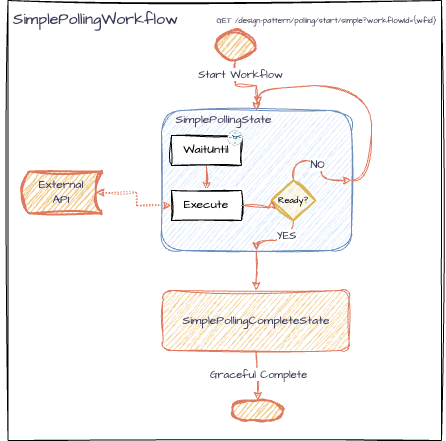

The diagram above was exported from draw.io. Its source (the exported page's mxGraphModel, read from the mxfile embedded in the PNG):
<mxGraphModel dx="643" dy="654" grid="1" gridSize="10" guides="1" tooltips="1" connect="1" arrows="1" fold="1" page="1" pageScale="1" pageWidth="827" pageHeight="1169" math="0" shadow="0">
  <root>
    <mxCell id="0" />
    <mxCell id="1" parent="0" />
    <mxCell id="cjhz8FMrWi6WpKyyzePT-2" value="" style="verticalLabelPosition=bottom;verticalAlign=top;html=1;shape=mxgraph.basic.rect;fillColor2=none;strokeWidth=1;size=20;indent=5;sketch=1;hachureGap=4;jiggle=2;curveFitting=1;fontFamily=Architects Daughter;fontSource=https%3A%2F%2Ffonts.googleapis.com%2Fcss%3Ffamily%3DArchitects%2BDaughter;" vertex="1" parent="1">
      <mxGeometry x="186.5" y="20" width="433.5" height="440" as="geometry" />
    </mxCell>
    <mxCell id="8qOGhP3x8UK2OwMhdg-s-6" style="edgeStyle=orthogonalEdgeStyle;rounded=0;sketch=1;hachureGap=4;jiggle=2;curveFitting=1;orthogonalLoop=1;jettySize=auto;html=1;strokeColor=none;fontFamily=Architects Daughter;fontSource=https%3A%2F%2Ffonts.googleapis.com%2Fcss%3Ffamily%3DArchitects%2BDaughter;fontColor=#393C56;fillColor=#F2CC8F;curved=1;" parent="1" source="8qOGhP3x8UK2OwMhdg-s-1" edge="1">
      <mxGeometry relative="1" as="geometry">
        <mxPoint x="350" y="240" as="targetPoint" />
        <Array as="points">
          <mxPoint x="420" y="150" />
        </Array>
      </mxGeometry>
    </mxCell>
    <mxCell id="cjhz8FMrWi6WpKyyzePT-18" value="" style="edgeStyle=orthogonalEdgeStyle;rounded=0;sketch=1;hachureGap=4;jiggle=2;curveFitting=1;orthogonalLoop=1;jettySize=auto;html=1;strokeColor=#E07A5F;fontFamily=Architects Daughter;fontSource=https%3A%2F%2Ffonts.googleapis.com%2Fcss%3Ffamily%3DArchitects%2BDaughter;fontColor=#393C56;fillColor=#F2CC8F;" edge="1" parent="1" source="8qOGhP3x8UK2OwMhdg-s-1" target="8qOGhP3x8UK2OwMhdg-s-2">
      <mxGeometry relative="1" as="geometry" />
    </mxCell>
    <mxCell id="8qOGhP3x8UK2OwMhdg-s-1" value="" style="rounded=1;whiteSpace=wrap;html=1;shadow=0;glass=0;fillStyle=auto;fillColor=#dae8fc;strokeColor=#6c8ebf;sketch=1;curveFitting=1;jiggle=2;labelBackgroundColor=none;" parent="1" vertex="1">
      <mxGeometry x="340" y="130" width="190" height="140" as="geometry" />
    </mxCell>
    <mxCell id="8qOGhP3x8UK2OwMhdg-s-2" value="&lt;font data-font-src=&quot;https://fonts.googleapis.com/css?family=Architects+Daughter&quot; face=&quot;Architects Daughter&quot;&gt;SimplePollingCompleteState&lt;/font&gt;" style="rounded=1;whiteSpace=wrap;html=1;shadow=0;glass=0;fillStyle=auto;fillColor=#F2CC8F;strokeColor=#E07A5F;sketch=1;curveFitting=1;jiggle=2;labelBackgroundColor=none;fontColor=#393C56;" parent="1" vertex="1">
      <mxGeometry x="341.5" y="310" width="186" height="60" as="geometry" />
    </mxCell>
    <mxCell id="8qOGhP3x8UK2OwMhdg-s-13" style="edgeStyle=orthogonalEdgeStyle;rounded=0;sketch=1;hachureGap=4;jiggle=2;curveFitting=1;orthogonalLoop=1;jettySize=auto;html=1;entryX=0.5;entryY=0;entryDx=0;entryDy=0;strokeColor=#E07A5F;fontFamily=Architects Daughter;fontSource=https%3A%2F%2Ffonts.googleapis.com%2Fcss%3Ffamily%3DArchitects%2BDaughter;fontColor=#393C56;fillColor=#F2CC8F;" parent="1" source="8qOGhP3x8UK2OwMhdg-s-12" target="8qOGhP3x8UK2OwMhdg-s-1" edge="1">
      <mxGeometry relative="1" as="geometry" />
    </mxCell>
    <mxCell id="8qOGhP3x8UK2OwMhdg-s-14" value="Start Workflow" style="edgeLabel;html=1;align=center;verticalAlign=middle;resizable=0;points=[];sketch=1;hachureGap=4;jiggle=2;curveFitting=1;strokeColor=#E07A5F;fontFamily=Architects Daughter;fontSource=https%3A%2F%2Ffonts.googleapis.com%2Fcss%3Ffamily%3DArchitects%2BDaughter;fontColor=#393C56;fillColor=#F2CC8F;" parent="8qOGhP3x8UK2OwMhdg-s-13" vertex="1" connectable="0">
      <mxGeometry x="-0.1762" y="-1" relative="1" as="geometry">
        <mxPoint x="1" y="-12" as="offset" />
      </mxGeometry>
    </mxCell>
    <mxCell id="8qOGhP3x8UK2OwMhdg-s-12" value="" style="strokeWidth=2;html=1;shape=mxgraph.flowchart.start_2;whiteSpace=wrap;sketch=1;hachureGap=4;jiggle=2;curveFitting=1;strokeColor=#E07A5F;fontFamily=Architects Daughter;fontSource=https%3A%2F%2Ffonts.googleapis.com%2Fcss%3Ffamily%3DArchitects%2BDaughter;fontColor=#393C56;fillColor=#F2CC8F;" parent="1" vertex="1">
      <mxGeometry x="395" y="50" width="38" height="30" as="geometry" />
    </mxCell>
    <mxCell id="8qOGhP3x8UK2OwMhdg-s-15" value="SimplePollingState" style="text;html=1;align=center;verticalAlign=middle;resizable=0;points=[];autosize=1;strokeColor=none;fillColor=none;fontFamily=Architects Daughter;fontSource=https%3A%2F%2Ffonts.googleapis.com%2Fcss%3Ffamily%3DArchitects%2BDaughter;fontColor=#393C56;" parent="1" vertex="1">
      <mxGeometry x="341.5" y="125" width="120" height="30" as="geometry" />
    </mxCell>
    <mxCell id="cjhz8FMrWi6WpKyyzePT-11" value="" style="edgeStyle=orthogonalEdgeStyle;rounded=0;sketch=1;hachureGap=4;jiggle=2;curveFitting=1;orthogonalLoop=1;jettySize=auto;html=1;strokeColor=#E07A5F;fontFamily=Architects Daughter;fontSource=https%3A%2F%2Ffonts.googleapis.com%2Fcss%3Ffamily%3DArchitects%2BDaughter;fontColor=#393C56;fillColor=#F2CC8F;" edge="1" parent="1" source="8qOGhP3x8UK2OwMhdg-s-16" target="8qOGhP3x8UK2OwMhdg-s-19">
      <mxGeometry relative="1" as="geometry" />
    </mxCell>
    <mxCell id="8qOGhP3x8UK2OwMhdg-s-16" value="WaitUntil" style="rounded=0;whiteSpace=wrap;html=1;sketch=1;hachureGap=4;jiggle=2;curveFitting=1;fontFamily=Architects Daughter;fontSource=https%3A%2F%2Ffonts.googleapis.com%2Fcss%3Ffamily%3DArchitects%2BDaughter;" parent="1" vertex="1">
      <mxGeometry x="350" y="155" width="70" height="30" as="geometry" />
    </mxCell>
    <mxCell id="cjhz8FMrWi6WpKyyzePT-27" style="edgeStyle=orthogonalEdgeStyle;rounded=0;sketch=1;hachureGap=4;jiggle=2;curveFitting=1;orthogonalLoop=1;jettySize=auto;html=1;exitX=0.5;exitY=0;exitDx=0;exitDy=0;exitPerimeter=0;entryX=1;entryY=0.5;entryDx=0;entryDy=0;strokeColor=#E07A5F;fontFamily=Architects Daughter;fontSource=https%3A%2F%2Ffonts.googleapis.com%2Fcss%3Ffamily%3DArchitects%2BDaughter;fontColor=#393C56;fillColor=#F2CC8F;curved=1;" edge="1" parent="1" source="8qOGhP3x8UK2OwMhdg-s-17" target="8qOGhP3x8UK2OwMhdg-s-1">
      <mxGeometry relative="1" as="geometry">
        <Array as="points">
          <mxPoint x="472" y="180" />
          <mxPoint x="500" y="180" />
          <mxPoint x="500" y="200" />
        </Array>
      </mxGeometry>
    </mxCell>
    <mxCell id="cjhz8FMrWi6WpKyyzePT-28" value="NO" style="edgeLabel;html=1;align=center;verticalAlign=middle;resizable=0;points=[];sketch=1;hachureGap=4;jiggle=2;curveFitting=1;strokeColor=#E07A5F;fontFamily=Architects Daughter;fontSource=https%3A%2F%2Ffonts.googleapis.com%2Fcss%3Ffamily%3DArchitects%2BDaughter;fontColor=#393C56;fillColor=#F2CC8F;" vertex="1" connectable="0" parent="cjhz8FMrWi6WpKyyzePT-27">
      <mxGeometry x="0.0557" y="-4" relative="1" as="geometry">
        <mxPoint as="offset" />
      </mxGeometry>
    </mxCell>
    <mxCell id="cjhz8FMrWi6WpKyyzePT-29" style="edgeStyle=orthogonalEdgeStyle;rounded=0;sketch=1;hachureGap=4;jiggle=2;curveFitting=1;orthogonalLoop=1;jettySize=auto;html=1;exitX=0.5;exitY=1;exitDx=0;exitDy=0;exitPerimeter=0;entryX=0.5;entryY=1;entryDx=0;entryDy=0;strokeColor=#E07A5F;fontFamily=Architects Daughter;fontSource=https%3A%2F%2Ffonts.googleapis.com%2Fcss%3Ffamily%3DArchitects%2BDaughter;fontColor=#393C56;fillColor=#F2CC8F;curved=1;" edge="1" parent="1" source="8qOGhP3x8UK2OwMhdg-s-17" target="8qOGhP3x8UK2OwMhdg-s-1">
      <mxGeometry relative="1" as="geometry">
        <Array as="points">
          <mxPoint x="472" y="260" />
          <mxPoint x="435" y="260" />
        </Array>
      </mxGeometry>
    </mxCell>
    <mxCell id="cjhz8FMrWi6WpKyyzePT-30" value="YES" style="edgeLabel;html=1;align=center;verticalAlign=middle;resizable=0;points=[];sketch=1;hachureGap=4;jiggle=2;curveFitting=1;strokeColor=#E07A5F;fontFamily=Architects Daughter;fontSource=https%3A%2F%2Ffonts.googleapis.com%2Fcss%3Ffamily%3DArchitects%2BDaughter;fontColor=#393C56;fillColor=#F2CC8F;" vertex="1" connectable="0" parent="cjhz8FMrWi6WpKyyzePT-29">
      <mxGeometry x="-0.1765" y="-5" relative="1" as="geometry">
        <mxPoint as="offset" />
      </mxGeometry>
    </mxCell>
    <mxCell id="8qOGhP3x8UK2OwMhdg-s-17" value="&lt;font style=&quot;font-size: 9px;&quot;&gt;Ready?&lt;/font&gt;" style="strokeWidth=2;html=1;shape=mxgraph.flowchart.decision;whiteSpace=wrap;sketch=1;hachureGap=4;jiggle=2;curveFitting=1;strokeColor=#d6b656;fontFamily=Architects Daughter;fontSource=https%3A%2F%2Ffonts.googleapis.com%2Fcss%3Ffamily%3DArchitects%2BDaughter;fillColor=#fff2cc;" parent="1" vertex="1">
      <mxGeometry x="450" y="200" width="44" height="40" as="geometry" />
    </mxCell>
    <mxCell id="8qOGhP3x8UK2OwMhdg-s-19" value="Execute" style="rounded=0;whiteSpace=wrap;html=1;sketch=1;hachureGap=4;jiggle=2;curveFitting=1;fontFamily=Architects Daughter;fontSource=https%3A%2F%2Ffonts.googleapis.com%2Fcss%3Ffamily%3DArchitects%2BDaughter;" parent="1" vertex="1">
      <mxGeometry x="350" y="210" width="70" height="30" as="geometry" />
    </mxCell>
    <mxCell id="8qOGhP3x8UK2OwMhdg-s-28" value="" style="strokeWidth=2;html=1;shape=mxgraph.flowchart.terminator;whiteSpace=wrap;sketch=1;hachureGap=4;jiggle=2;curveFitting=1;strokeColor=#E07A5F;fontFamily=Architects Daughter;fontSource=https%3A%2F%2Ffonts.googleapis.com%2Fcss%3Ffamily%3DArchitects%2BDaughter;fontColor=#393C56;fillColor=#F2CC8F;" parent="1" vertex="1">
      <mxGeometry x="411" y="420" width="50.5" height="20" as="geometry" />
    </mxCell>
    <mxCell id="8qOGhP3x8UK2OwMhdg-s-29" style="edgeStyle=orthogonalEdgeStyle;rounded=0;sketch=1;hachureGap=4;jiggle=2;curveFitting=1;orthogonalLoop=1;jettySize=auto;html=1;exitX=0.5;exitY=1;exitDx=0;exitDy=0;entryX=0.5;entryY=0;entryDx=0;entryDy=0;entryPerimeter=0;strokeColor=#E07A5F;fontFamily=Architects Daughter;fontSource=https%3A%2F%2Ffonts.googleapis.com%2Fcss%3Ffamily%3DArchitects%2BDaughter;fontColor=#393C56;fillColor=#F2CC8F;" parent="1" source="8qOGhP3x8UK2OwMhdg-s-2" target="8qOGhP3x8UK2OwMhdg-s-28" edge="1">
      <mxGeometry relative="1" as="geometry" />
    </mxCell>
    <mxCell id="8qOGhP3x8UK2OwMhdg-s-30" value="Graceful Complete" style="edgeLabel;html=1;align=center;verticalAlign=middle;resizable=0;points=[];sketch=1;hachureGap=4;jiggle=2;curveFitting=1;strokeColor=#E07A5F;fontFamily=Architects Daughter;fontSource=https%3A%2F%2Ffonts.googleapis.com%2Fcss%3Ffamily%3DArchitects%2BDaughter;fontColor=#393C56;fillColor=#F2CC8F;" parent="8qOGhP3x8UK2OwMhdg-s-29" vertex="1" connectable="0">
      <mxGeometry x="-0.0929" y="2" relative="1" as="geometry">
        <mxPoint as="offset" />
      </mxGeometry>
    </mxCell>
    <mxCell id="cjhz8FMrWi6WpKyyzePT-3" value="&lt;font style=&quot;font-size: 16px;&quot;&gt;SimplePollingWorkflow&lt;/font&gt;" style="text;html=1;align=center;verticalAlign=middle;resizable=0;points=[];autosize=1;strokeColor=none;fillColor=none;fontFamily=Architects Daughter;fontSource=https%3A%2F%2Ffonts.googleapis.com%2Fcss%3Ffamily%3DArchitects%2BDaughter;fontColor=#393C56;" vertex="1" parent="1">
      <mxGeometry x="178.5" y="24" width="190" height="30" as="geometry" />
    </mxCell>
    <mxCell id="cjhz8FMrWi6WpKyyzePT-4" value="&lt;font style=&quot;font-size: 8px;&quot;&gt;GET /design-pattern/polling/start/simple?workflowId={wfid}&lt;/font&gt;" style="text;html=1;align=center;verticalAlign=middle;resizable=0;points=[];autosize=1;strokeColor=none;fillColor=none;fontFamily=Architects Daughter;fontSource=https%3A%2F%2Ffonts.googleapis.com%2Fcss%3Ffamily%3DArchitects%2BDaughter;fontColor=#393C56;" vertex="1" parent="1">
      <mxGeometry x="384.5" y="25" width="240" height="30" as="geometry" />
    </mxCell>
    <mxCell id="cjhz8FMrWi6WpKyyzePT-10" value="External&lt;div&gt;API&lt;/div&gt;" style="strokeWidth=2;html=1;shape=mxgraph.flowchart.stored_data;whiteSpace=wrap;sketch=1;hachureGap=4;jiggle=2;curveFitting=1;strokeColor=#E07A5F;fontFamily=Architects Daughter;fontSource=https%3A%2F%2Ffonts.googleapis.com%2Fcss%3Ffamily%3DArchitects%2BDaughter;fontColor=#393C56;fillColor=#F2CC8F;" vertex="1" parent="1">
      <mxGeometry x="200" y="191" width="80" height="42" as="geometry" />
    </mxCell>
    <mxCell id="cjhz8FMrWi6WpKyyzePT-12" style="edgeStyle=orthogonalEdgeStyle;rounded=0;sketch=1;hachureGap=4;jiggle=2;curveFitting=1;orthogonalLoop=1;jettySize=auto;html=1;entryX=0.93;entryY=0.5;entryDx=0;entryDy=0;entryPerimeter=0;strokeColor=#E07A5F;fontFamily=Architects Daughter;fontSource=https%3A%2F%2Ffonts.googleapis.com%2Fcss%3Ffamily%3DArchitects%2BDaughter;fontColor=#393C56;fillColor=#F2CC8F;dashed=1;dashPattern=1 2;startArrow=classic;startFill=1;" edge="1" parent="1" source="8qOGhP3x8UK2OwMhdg-s-19" target="cjhz8FMrWi6WpKyyzePT-10">
      <mxGeometry relative="1" as="geometry" />
    </mxCell>
    <mxCell id="cjhz8FMrWi6WpKyyzePT-13" style="edgeStyle=orthogonalEdgeStyle;rounded=0;sketch=1;hachureGap=4;jiggle=2;curveFitting=1;orthogonalLoop=1;jettySize=auto;html=1;exitX=1;exitY=0.5;exitDx=0;exitDy=0;entryX=0;entryY=0.5;entryDx=0;entryDy=0;entryPerimeter=0;strokeColor=#E07A5F;fontFamily=Architects Daughter;fontSource=https%3A%2F%2Ffonts.googleapis.com%2Fcss%3Ffamily%3DArchitects%2BDaughter;fontColor=#393C56;fillColor=#F2CC8F;curved=1;" edge="1" parent="1" source="8qOGhP3x8UK2OwMhdg-s-19" target="8qOGhP3x8UK2OwMhdg-s-17">
      <mxGeometry relative="1" as="geometry" />
    </mxCell>
    <mxCell id="cjhz8FMrWi6WpKyyzePT-16" value="" style="edgeLabel;html=1;align=center;verticalAlign=middle;resizable=0;points=[];sketch=1;hachureGap=4;jiggle=2;curveFitting=1;strokeColor=#E07A5F;fontFamily=Architects Daughter;fontSource=https%3A%2F%2Ffonts.googleapis.com%2Fcss%3Ffamily%3DArchitects%2BDaughter;fontColor=#393C56;fillColor=#F2CC8F;" vertex="1" connectable="0" parent="cjhz8FMrWi6WpKyyzePT-13">
      <mxGeometry x="-0.0723" relative="1" as="geometry">
        <mxPoint as="offset" />
      </mxGeometry>
    </mxCell>
    <mxCell id="cjhz8FMrWi6WpKyyzePT-21" value="" style="sketch=0;points=[[0.5,0,0],[1,0.5,0],[0.5,1,0],[0,0.5,0],[0.145,0.145,0],[0.8555,0.145,0],[0.855,0.8555,0],[0.145,0.855,0]];verticalLabelPosition=bottom;html=1;verticalAlign=top;aspect=fixed;align=center;pointerEvents=1;shape=mxgraph.cisco19.rect;prIcon=clock;fillColor=#FAFAFA;strokeColor=#005073;hachureGap=4;jiggle=2;curveFitting=1;fontFamily=Architects Daughter;fontSource=https%3A%2F%2Ffonts.googleapis.com%2Fcss%3Ffamily%3DArchitects%2BDaughter;fontColor=#393C56;" vertex="1" parent="1">
      <mxGeometry x="406" y="150" width="15" height="15" as="geometry" />
    </mxCell>
    <mxCell id="cjhz8FMrWi6WpKyyzePT-31" style="edgeStyle=orthogonalEdgeStyle;rounded=0;sketch=1;hachureGap=4;jiggle=2;curveFitting=1;orthogonalLoop=1;jettySize=auto;html=1;exitX=1;exitY=0.5;exitDx=0;exitDy=0;entryX=0.791;entryY=-0.024;entryDx=0;entryDy=0;entryPerimeter=0;strokeColor=#E07A5F;fontFamily=Architects Daughter;fontSource=https%3A%2F%2Ffonts.googleapis.com%2Fcss%3Ffamily%3DArchitects%2BDaughter;fontColor=#393C56;fillColor=#F2CC8F;curved=1;" edge="1" parent="1" source="8qOGhP3x8UK2OwMhdg-s-1" target="8qOGhP3x8UK2OwMhdg-s-15">
      <mxGeometry relative="1" as="geometry" />
    </mxCell>
  </root>
</mxGraphModel>